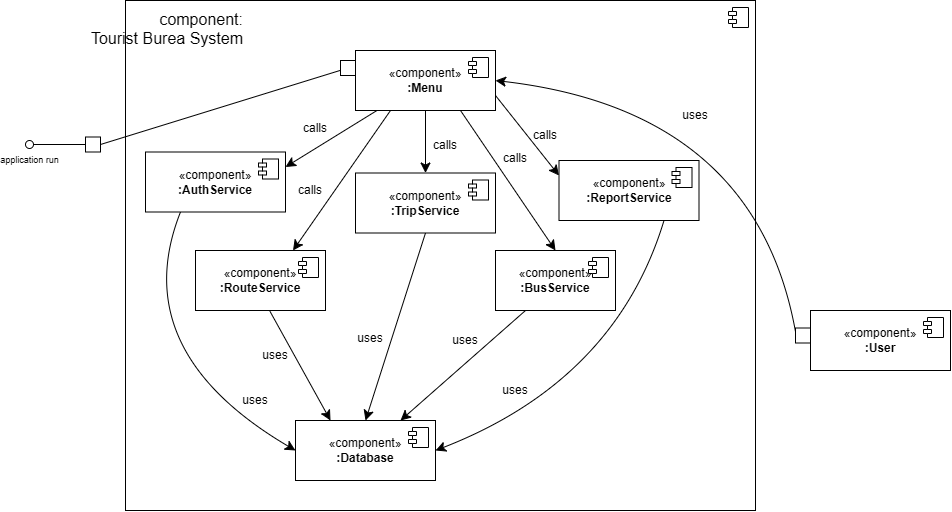

The diagram above was exported from draw.io. Its source (the exported page's mxGraphModel, read from the mxfile embedded in the PNG):
<mxGraphModel dx="1911" dy="2149" grid="1" gridSize="10" guides="1" tooltips="1" connect="1" arrows="1" fold="1" page="1" pageScale="1" pageWidth="827" pageHeight="1169" math="0" shadow="0">
  <root>
    <mxCell id="0" />
    <mxCell id="1" parent="0" />
    <mxCell id="vBbSvMw3bnuveUtYccs3-1" parent="1" style="html=1;dropTarget=0;whiteSpace=wrap;fontSize=16;labelPosition=left;verticalLabelPosition=top;align=right;verticalAlign=bottom;spacingLeft=0;spacingRight=-120;spacingTop=0;spacingBottom=-50;" value="component:&lt;div&gt;Tourist Burea System&lt;/div&gt;" vertex="1">
      <mxGeometry height="510" width="630" x="200" y="-110" as="geometry" />
    </mxCell>
    <mxCell id="vBbSvMw3bnuveUtYccs3-2" parent="vBbSvMw3bnuveUtYccs3-1" style="shape=module;jettyWidth=8;jettyHeight=4;fontSize=16;" value="" vertex="1">
      <mxGeometry height="20" relative="1" width="20" x="1" as="geometry">
        <mxPoint x="-27" y="7" as="offset" />
      </mxGeometry>
    </mxCell>
    <mxCell id="vBbSvMw3bnuveUtYccs3-3" parent="1" style="html=1;dropTarget=0;whiteSpace=wrap;fontSize=12;" value="«component»&lt;br style=&quot;font-size: 12px;&quot;&gt;&lt;b style=&quot;font-size: 12px;&quot;&gt;:User&lt;/b&gt;" vertex="1">
      <mxGeometry height="60" width="140" x="885" y="200" as="geometry" />
    </mxCell>
    <mxCell id="vBbSvMw3bnuveUtYccs3-4" parent="vBbSvMw3bnuveUtYccs3-3" style="shape=module;jettyWidth=8;jettyHeight=4;fontSize=16;" value="" vertex="1">
      <mxGeometry height="20" relative="1" width="20" x="1" as="geometry">
        <mxPoint x="-27" y="7" as="offset" />
      </mxGeometry>
    </mxCell>
    <mxCell id="vBbSvMw3bnuveUtYccs3-5" parent="1" style="html=1;rounded=0;" value="" vertex="1">
      <mxGeometry height="15" width="15" x="870" y="217.5" as="geometry" />
    </mxCell>
    <mxCell id="vBbSvMw3bnuveUtYccs3-7" parent="1" style="html=1;rounded=0;" value="" vertex="1">
      <mxGeometry height="15" width="15" x="415" y="-50" as="geometry" />
    </mxCell>
    <mxCell id="vBbSvMw3bnuveUtYccs3-8" edge="1" parent="1" source="vBbSvMw3bnuveUtYccs3-7" style="endArrow=none;html=1;rounded=0;align=center;verticalAlign=top;endFill=0;labelBackgroundColor=none;endSize=2;entryX=1;entryY=0.5;entryDx=0;entryDy=0;" target="vBbSvMw3bnuveUtYccs3-9" value="">
      <mxGeometry relative="1" as="geometry">
        <mxPoint x="158" y="160" as="targetPoint" />
      </mxGeometry>
    </mxCell>
    <mxCell id="vBbSvMw3bnuveUtYccs3-9" parent="1" style="html=1;rounded=0;" value="" vertex="1">
      <mxGeometry height="15" width="15" x="160" y="26.5" as="geometry" />
    </mxCell>
    <mxCell id="vBbSvMw3bnuveUtYccs3-10" edge="1" parent="1" source="vBbSvMw3bnuveUtYccs3-9" style="endArrow=none;html=1;rounded=0;align=center;verticalAlign=top;endFill=0;labelBackgroundColor=none;endSize=2;" target="vBbSvMw3bnuveUtYccs3-11" value="">
      <mxGeometry relative="1" as="geometry" />
    </mxCell>
    <mxCell id="vBbSvMw3bnuveUtYccs3-11" parent="1" style="ellipse;html=1;fontSize=9;align=center;fillColor=none;points=[];aspect=fixed;resizable=0;verticalAlign=top;labelPosition=center;verticalLabelPosition=bottom;flipH=1;strokeColor=#000000;" value="application run" vertex="1">
      <mxGeometry height="8" width="8" x="100" y="30" as="geometry" />
    </mxCell>
    <mxCell id="vBbSvMw3bnuveUtYccs3-12" parent="1" style="html=1;dropTarget=0;whiteSpace=wrap;fontSize=12;" value="«component»&lt;br style=&quot;font-size: 12px;&quot;&gt;&lt;b style=&quot;font-size: 12px;&quot;&gt;:BusService&lt;/b&gt;" vertex="1">
      <mxGeometry height="60" width="120" x="570" y="140" as="geometry" />
    </mxCell>
    <mxCell id="vBbSvMw3bnuveUtYccs3-13" parent="vBbSvMw3bnuveUtYccs3-12" style="shape=module;jettyWidth=8;jettyHeight=4;fontSize=16;" value="" vertex="1">
      <mxGeometry height="20" relative="1" width="20" x="1" as="geometry">
        <mxPoint x="-27" y="7" as="offset" />
      </mxGeometry>
    </mxCell>
    <mxCell id="vBbSvMw3bnuveUtYccs3-14" parent="1" style="html=1;dropTarget=0;whiteSpace=wrap;fontSize=12;" value="«component»&lt;br style=&quot;font-size: 12px;&quot;&gt;&lt;b style=&quot;font-size: 12px;&quot;&gt;:RouteService&lt;/b&gt;" vertex="1">
      <mxGeometry height="60" width="130" x="270" y="140" as="geometry" />
    </mxCell>
    <mxCell id="vBbSvMw3bnuveUtYccs3-15" parent="vBbSvMw3bnuveUtYccs3-14" style="shape=module;jettyWidth=8;jettyHeight=4;fontSize=16;" value="" vertex="1">
      <mxGeometry height="20" relative="1" width="20" x="1" as="geometry">
        <mxPoint x="-27" y="7" as="offset" />
      </mxGeometry>
    </mxCell>
    <mxCell id="vBbSvMw3bnuveUtYccs3-16" parent="1" style="html=1;dropTarget=0;whiteSpace=wrap;fontSize=12;" value="«component»&lt;br style=&quot;font-size: 12px;&quot;&gt;&lt;b style=&quot;font-size: 12px;&quot;&gt;:TripService&lt;/b&gt;" vertex="1">
      <mxGeometry height="60" width="140" x="430" y="62.5" as="geometry" />
    </mxCell>
    <mxCell id="vBbSvMw3bnuveUtYccs3-17" parent="vBbSvMw3bnuveUtYccs3-16" style="shape=module;jettyWidth=8;jettyHeight=4;fontSize=16;" value="" vertex="1">
      <mxGeometry height="20" relative="1" width="20" x="1" as="geometry">
        <mxPoint x="-27" y="7" as="offset" />
      </mxGeometry>
    </mxCell>
    <mxCell id="vBbSvMw3bnuveUtYccs3-18" parent="1" style="ellipse;whiteSpace=wrap;html=1;align=center;aspect=fixed;fillColor=none;strokeColor=none;resizable=0;perimeter=centerPerimeter;rotatable=0;allowArrows=0;points=[];outlineConnect=1;fontSize=16;" value="" vertex="1">
      <mxGeometry height="10" width="10" x="480" y="250" as="geometry" />
    </mxCell>
    <mxCell id="vBbSvMw3bnuveUtYccs3-19" parent="1" style="ellipse;whiteSpace=wrap;html=1;align=center;aspect=fixed;fillColor=none;strokeColor=none;resizable=0;perimeter=centerPerimeter;rotatable=0;allowArrows=0;points=[];outlineConnect=1;fontSize=16;" value="" vertex="1">
      <mxGeometry height="10" width="10" x="480" y="250" as="geometry" />
    </mxCell>
    <mxCell id="vBbSvMw3bnuveUtYccs3-22" parent="1" style="html=1;dropTarget=0;whiteSpace=wrap;fontSize=12;" value="«component»&lt;br style=&quot;font-size: 12px;&quot;&gt;&lt;b style=&quot;font-size: 12px;&quot;&gt;:AuthService&lt;/b&gt;" vertex="1">
      <mxGeometry height="60" width="140" x="220" y="41.5" as="geometry" />
    </mxCell>
    <mxCell id="vBbSvMw3bnuveUtYccs3-23" parent="vBbSvMw3bnuveUtYccs3-22" style="shape=module;jettyWidth=8;jettyHeight=4;fontSize=16;" value="" vertex="1">
      <mxGeometry height="20" relative="1" width="20" x="1" as="geometry">
        <mxPoint x="-27" y="7" as="offset" />
      </mxGeometry>
    </mxCell>
    <mxCell id="vBbSvMw3bnuveUtYccs3-24" parent="1" style="html=1;dropTarget=0;whiteSpace=wrap;fontSize=12;" value="«component»&lt;br style=&quot;font-size: 12px;&quot;&gt;&lt;b style=&quot;font-size: 12px;&quot;&gt;:Menu&lt;/b&gt;" vertex="1">
      <mxGeometry height="60" width="140" x="430" y="-60" as="geometry" />
    </mxCell>
    <mxCell id="vBbSvMw3bnuveUtYccs3-25" parent="vBbSvMw3bnuveUtYccs3-24" style="shape=module;jettyWidth=8;jettyHeight=4;fontSize=16;" value="" vertex="1">
      <mxGeometry height="20" relative="1" width="20" x="1" as="geometry">
        <mxPoint x="-27" y="7" as="offset" />
      </mxGeometry>
    </mxCell>
    <mxCell id="vBbSvMw3bnuveUtYccs3-26" parent="1" style="html=1;dropTarget=0;whiteSpace=wrap;fontSize=12;" value="«component»&lt;br style=&quot;font-size: 12px;&quot;&gt;&lt;b style=&quot;font-size: 12px;&quot;&gt;:ReportService&lt;/b&gt;&lt;span style=&quot;color: rgba(0, 0, 0, 0); font-family: monospace; font-size: 0px; text-align: start; text-wrap-mode: nowrap;&quot;&gt;%3CmxGraphModel%3E%3Croot%3E%3CmxCell%20id%3D%220%22%2F%3E%3CmxCell%20id%3D%221%22%20parent%3D%220%22%2F%3E%3CmxCell%20id%3D%222%22%20parent%3D%221%22%20style%3D%22html%3D1%3BdropTarget%3D0%3BwhiteSpace%3Dwrap%3BfontSize%3D12%3B%22%20value%3D%22%C2%ABcomponent%C2%BB%26lt%3Bbr%20style%3D%26quot%3Bfont-size%3A%2012px%3B%26quot%3B%26gt%3B%26lt%3Bb%20style%3D%26quot%3Bfont-size%3A%2012px%3B%26quot%3B%26gt%3B%3ACrew%20Management%26lt%3B%2Fb%26gt%3B%22%20vertex%3D%221%22%3E%3CmxGeometry%20height%3D%2260%22%20width%3D%22140%22%20x%3D%22410%22%20y%3D%22270%22%20as%3D%22geometry%22%2F%3E%3C%2FmxCell%3E%3CmxCell%20id%3D%223%22%20parent%3D%222%22%20style%3D%22shape%3Dmodule%3BjettyWidth%3D8%3BjettyHeight%3D4%3BfontSize%3D16%3B%22%20value%3D%22%22%20vertex%3D%221%22%3E%3CmxGeometry%20height%3D%2220%22%20relative%3D%221%22%20width%3D%2220%22%20x%3D%221%22%20as%3D%22geometry%22%3E%3CmxPoint%20x%3D%22-27%22%20y%3D%227%22%20as%3D%22offset%22%2F%3E%3C%2FmxGeometry%3E%3C%2FmxCell%3E%3C%2Froot%3E%3C%2FmxGraphModel%3E&lt;/span&gt;" vertex="1">
      <mxGeometry height="60" width="140" x="633.5" y="50" as="geometry" />
    </mxCell>
    <mxCell id="vBbSvMw3bnuveUtYccs3-27" parent="vBbSvMw3bnuveUtYccs3-26" style="shape=module;jettyWidth=8;jettyHeight=4;fontSize=16;" value="" vertex="1">
      <mxGeometry height="20" relative="1" width="20" x="1" as="geometry">
        <mxPoint x="-27" y="7" as="offset" />
      </mxGeometry>
    </mxCell>
    <mxCell id="vBbSvMw3bnuveUtYccs3-30" parent="1" style="html=1;dropTarget=0;whiteSpace=wrap;fontSize=12;" value="«component»&lt;br style=&quot;font-size: 12px;&quot;&gt;&lt;div style=&quot;text-align: center;&quot;&gt;&lt;span style=&quot;text-align: start; background-color: transparent;&quot;&gt;&lt;b&gt;:Database&lt;/b&gt;&lt;/span&gt;&lt;span style=&quot;color: light-dark(rgba(0, 0, 0, 0), rgba(237, 237, 237, 0)); font-family: monospace; font-size: 0px; text-align: start; text-wrap-mode: nowrap; background-color: transparent;&quot;&gt;%3CmxGraphModel%3E%3Croot%3E%3CmxCell%20id%3D%220%22%2F%3E%3CmxCell%20id%3D%221%22%20parent%3D%220%22%2F%3E%3CmxCell%20id%3D%222%22%20parent%3D%221%22%20style%3D%22html%3D1%3BdropTarget%3D0%3BwhiteSpace%3Dwrap%3BfontSize%3D12%3B%22%20value%3D%22%C2%ABcomponent%C2%BB%26lt%3Bbr%20style%3D%26quot%3Bfont-size%3A%2012px%3B%26quot%3B%26gt%3B%26lt%3Bb%20style%3D%26quot%3Bfont-size%3A%2012px%3B%26quot%3B%26gt%3B%3ACrew%20Management%26lt%3B%2Fb%26gt%3B%22%20vertex%3D%221%22%3E%3CmxGeometry%20height%3D%2260%22%20width%3D%22140%22%20x%3D%22410%22%20y%3D%22270%22%20as%3D%22geometry%22%2F%3E%3C%2FmxCell%3E%3CmxCell%20id%3D%223%22%20parent%3D%222%22%20style%3D%22shape%3Dmodule%3BjettyWidth%3D8%3BjettyHeight%3D4%3BfontSize%3D16%3B%22%20value%3D%22%22%20vertex%3D%221%22%3E%3CmxGeometry%20height%3D%2220%22%20relative%3D%221%22%20width%3D%2220%22%20x%3D%221%22%20as%3D%22geometry%22%3E%3CmxPoint%20x%3D%22-27%22%20y%3D%227%22%20as%3D%22offset%22%2F%3E%3C%2FmxGeometry%3E%3C%2FmxCell%3E%3C%2Froot%3E%3C%2FmxGraphModel%3E&lt;/span&gt;&lt;/div&gt;" vertex="1">
      <mxGeometry height="60" width="140" x="370" y="310" as="geometry" />
    </mxCell>
    <mxCell id="vBbSvMw3bnuveUtYccs3-31" parent="vBbSvMw3bnuveUtYccs3-30" style="shape=module;jettyWidth=8;jettyHeight=4;fontSize=16;" value="" vertex="1">
      <mxGeometry height="20" relative="1" width="20" x="1" as="geometry">
        <mxPoint x="-27" y="7" as="offset" />
      </mxGeometry>
    </mxCell>
    <mxCell id="vBbSvMw3bnuveUtYccs3-32" edge="1" parent="1" source="vBbSvMw3bnuveUtYccs3-26" style="edgeStyle=orthogonalEdgeStyle;rounded=0;orthogonalLoop=1;jettySize=auto;html=1;exitX=0.5;exitY=1;exitDx=0;exitDy=0;" target="vBbSvMw3bnuveUtYccs3-26">
      <mxGeometry relative="1" as="geometry" />
    </mxCell>
    <mxCell id="vBbSvMw3bnuveUtYccs3-33" edge="1" parent="1" source="vBbSvMw3bnuveUtYccs3-26" style="edgeStyle=orthogonalEdgeStyle;rounded=0;orthogonalLoop=1;jettySize=auto;html=1;exitX=0.5;exitY=1;exitDx=0;exitDy=0;" target="vBbSvMw3bnuveUtYccs3-26">
      <mxGeometry relative="1" as="geometry" />
    </mxCell>
    <mxCell id="vBbSvMw3bnuveUtYccs3-55" edge="1" parent="1" source="vBbSvMw3bnuveUtYccs3-5" style="edgeStyle=none;curved=1;rounded=0;orthogonalLoop=1;jettySize=auto;html=1;fontSize=12;startSize=8;endSize=8;exitX=0;exitY=0.25;exitDx=0;exitDy=0;entryX=1;entryY=0.5;entryDx=0;entryDy=0;" target="vBbSvMw3bnuveUtYccs3-24" value="">
      <mxGeometry relative="1" as="geometry">
        <Array as="points">
          <mxPoint x="830" />
        </Array>
        <mxPoint x="640" y="7.499999999999773" as="targetPoint" />
      </mxGeometry>
    </mxCell>
    <mxCell id="vBbSvMw3bnuveUtYccs3-34" parent="1" style="text;html=1;whiteSpace=wrap;strokeColor=none;fillColor=none;align=center;verticalAlign=middle;rounded=0;" value="uses" vertex="1">
      <mxGeometry height="30" width="60" x="740" y="-10" as="geometry" />
    </mxCell>
    <mxCell id="vBbSvMw3bnuveUtYccs3-36" parent="1" style="text;html=1;whiteSpace=wrap;strokeColor=none;fillColor=none;align=center;verticalAlign=middle;rounded=0;" value="calls" vertex="1">
      <mxGeometry height="30" width="60" x="360" y="2.5" as="geometry" />
    </mxCell>
    <mxCell id="vBbSvMw3bnuveUtYccs3-38" parent="1" style="text;html=1;whiteSpace=wrap;strokeColor=none;fillColor=none;align=center;verticalAlign=middle;rounded=0;" value="calls" vertex="1">
      <mxGeometry height="30" width="60" x="490" y="20" as="geometry" />
    </mxCell>
    <mxCell id="vBbSvMw3bnuveUtYccs3-42" parent="1" style="text;html=1;whiteSpace=wrap;strokeColor=none;fillColor=none;align=center;verticalAlign=middle;rounded=0;" value="calls" vertex="1">
      <mxGeometry height="30" width="50" x="360" y="65" as="geometry" />
    </mxCell>
    <mxCell id="vBbSvMw3bnuveUtYccs3-54" parent="1" style="text;html=1;whiteSpace=wrap;strokeColor=none;fillColor=none;align=center;verticalAlign=middle;rounded=0;" value="uses" vertex="1">
      <mxGeometry height="20" width="60" x="300" y="280" as="geometry" />
    </mxCell>
    <mxCell id="vBbSvMw3bnuveUtYccs3-56" edge="1" parent="1" source="vBbSvMw3bnuveUtYccs3-24" style="endArrow=classic;html=1;rounded=0;fontSize=12;startSize=8;endSize=8;curved=1;entryX=1;entryY=0.25;entryDx=0;entryDy=0;fontStyle=1" target="vBbSvMw3bnuveUtYccs3-22" value="">
      <mxGeometry height="50" relative="1" width="50" as="geometry">
        <mxPoint x="400" y="70" as="sourcePoint" />
        <mxPoint x="450" y="20" as="targetPoint" />
      </mxGeometry>
    </mxCell>
    <mxCell id="vBbSvMw3bnuveUtYccs3-57" edge="1" parent="1" source="vBbSvMw3bnuveUtYccs3-24" style="endArrow=classic;html=1;rounded=0;fontSize=12;startSize=8;endSize=8;curved=1;entryX=0.5;entryY=0;entryDx=0;entryDy=0;fontStyle=1;exitX=0.5;exitY=1;exitDx=0;exitDy=0;" target="vBbSvMw3bnuveUtYccs3-16" value="">
      <mxGeometry height="50" relative="1" width="50" as="geometry">
        <mxPoint x="615" y="20" as="sourcePoint" />
        <mxPoint x="540" y="85" as="targetPoint" />
      </mxGeometry>
    </mxCell>
    <mxCell id="vBbSvMw3bnuveUtYccs3-58" edge="1" parent="1" source="vBbSvMw3bnuveUtYccs3-24" style="endArrow=classic;html=1;rounded=0;fontSize=12;startSize=8;endSize=8;curved=1;entryX=0.5;entryY=0;entryDx=0;entryDy=0;fontStyle=1;exitX=0.75;exitY=1;exitDx=0;exitDy=0;" target="vBbSvMw3bnuveUtYccs3-12" value="">
      <mxGeometry height="50" relative="1" width="50" as="geometry">
        <mxPoint x="500" y="40" as="sourcePoint" />
        <mxPoint x="510" y="90" as="targetPoint" />
      </mxGeometry>
    </mxCell>
    <mxCell id="vBbSvMw3bnuveUtYccs3-59" parent="1" style="text;html=1;whiteSpace=wrap;strokeColor=none;fillColor=none;align=center;verticalAlign=middle;rounded=0;" value="calls" vertex="1">
      <mxGeometry height="30" width="60" x="560" y="32.5" as="geometry" />
    </mxCell>
    <mxCell id="vBbSvMw3bnuveUtYccs3-60" parent="1" style="text;html=1;whiteSpace=wrap;strokeColor=none;fillColor=none;align=center;verticalAlign=middle;rounded=0;" value="calls" vertex="1">
      <mxGeometry height="30" width="60" x="590" y="10" as="geometry" />
    </mxCell>
    <mxCell id="vBbSvMw3bnuveUtYccs3-61" edge="1" parent="1" source="vBbSvMw3bnuveUtYccs3-24" style="endArrow=classic;html=1;rounded=0;fontSize=12;startSize=8;endSize=8;curved=1;entryX=0;entryY=0.25;entryDx=0;entryDy=0;fontStyle=1;exitX=1;exitY=0.75;exitDx=0;exitDy=0;" target="vBbSvMw3bnuveUtYccs3-26" value="">
      <mxGeometry height="50" relative="1" width="50" as="geometry">
        <mxPoint x="600" y="110" as="sourcePoint" />
        <mxPoint x="695" y="250" as="targetPoint" />
      </mxGeometry>
    </mxCell>
    <mxCell id="vBbSvMw3bnuveUtYccs3-63" edge="1" parent="1" source="vBbSvMw3bnuveUtYccs3-22" style="endArrow=classic;html=1;rounded=0;fontSize=12;startSize=8;endSize=8;curved=1;entryX=0;entryY=0.5;entryDx=0;entryDy=0;fontStyle=1;exitX=0.25;exitY=1;exitDx=0;exitDy=0;" target="vBbSvMw3bnuveUtYccs3-30" value="">
      <mxGeometry height="50" relative="1" width="50" as="geometry">
        <Array as="points">
          <mxPoint x="200" y="240" />
        </Array>
        <mxPoint x="475" y="50" as="sourcePoint" />
        <mxPoint x="400" y="115" as="targetPoint" />
      </mxGeometry>
    </mxCell>
    <mxCell id="vBbSvMw3bnuveUtYccs3-64" edge="1" parent="1" source="vBbSvMw3bnuveUtYccs3-42" style="edgeStyle=none;curved=1;rounded=0;orthogonalLoop=1;jettySize=auto;html=1;entryX=0.25;entryY=0;entryDx=0;entryDy=0;fontSize=12;startSize=8;endSize=8;" target="vBbSvMw3bnuveUtYccs3-42">
      <mxGeometry relative="1" as="geometry" />
    </mxCell>
    <mxCell id="vBbSvMw3bnuveUtYccs3-65" edge="1" parent="1" source="vBbSvMw3bnuveUtYccs3-24" style="endArrow=classic;html=1;rounded=0;fontSize=12;startSize=8;endSize=8;curved=1;entryX=0.75;entryY=0;entryDx=0;entryDy=0;fontStyle=1;exitX=0.25;exitY=1;exitDx=0;exitDy=0;" target="vBbSvMw3bnuveUtYccs3-14" value="">
      <mxGeometry height="50" relative="1" width="50" as="geometry">
        <mxPoint x="500" y="50" as="sourcePoint" />
        <mxPoint x="490" y="113" as="targetPoint" />
      </mxGeometry>
    </mxCell>
    <mxCell id="vBbSvMw3bnuveUtYccs3-66" edge="1" parent="1" source="vBbSvMw3bnuveUtYccs3-16" style="endArrow=classic;html=1;rounded=0;fontSize=12;startSize=8;endSize=8;curved=1;entryX=0.5;entryY=0;entryDx=0;entryDy=0;fontStyle=1;exitX=0.5;exitY=1;exitDx=0;exitDy=0;" target="vBbSvMw3bnuveUtYccs3-30" value="">
      <mxGeometry height="50" relative="1" width="50" as="geometry">
        <mxPoint x="470" y="120" as="sourcePoint" />
        <mxPoint x="410" y="210" as="targetPoint" />
      </mxGeometry>
    </mxCell>
    <mxCell id="vBbSvMw3bnuveUtYccs3-67" parent="1" style="text;html=1;whiteSpace=wrap;strokeColor=none;fillColor=none;align=center;verticalAlign=middle;rounded=0;" value="uses" vertex="1">
      <mxGeometry height="20" width="60" x="415" y="217.5" as="geometry" />
    </mxCell>
    <mxCell id="vBbSvMw3bnuveUtYccs3-69" edge="1" parent="1" source="vBbSvMw3bnuveUtYccs3-12" style="endArrow=classic;html=1;rounded=0;fontSize=12;startSize=8;endSize=8;curved=1;entryX=0.75;entryY=0;entryDx=0;entryDy=0;fontStyle=1;exitX=0.25;exitY=1;exitDx=0;exitDy=0;" target="vBbSvMw3bnuveUtYccs3-30" value="">
      <mxGeometry height="50" relative="1" width="50" as="geometry">
        <mxPoint x="530" y="190" as="sourcePoint" />
        <mxPoint x="470" y="377" as="targetPoint" />
      </mxGeometry>
    </mxCell>
    <mxCell id="vBbSvMw3bnuveUtYccs3-71" parent="1" style="text;html=1;whiteSpace=wrap;strokeColor=none;fillColor=none;align=center;verticalAlign=middle;rounded=0;" value="uses" vertex="1">
      <mxGeometry height="20" width="60" x="510" y="220" as="geometry" />
    </mxCell>
    <mxCell id="vBbSvMw3bnuveUtYccs3-72" parent="1" style="text;html=1;whiteSpace=wrap;strokeColor=none;fillColor=none;align=center;verticalAlign=middle;rounded=0;" value="uses" vertex="1">
      <mxGeometry height="20" width="60" x="320" y="235" as="geometry" />
    </mxCell>
    <mxCell id="vBbSvMw3bnuveUtYccs3-73" edge="1" parent="1" source="vBbSvMw3bnuveUtYccs3-14" style="endArrow=classic;html=1;rounded=0;fontSize=12;startSize=8;endSize=8;curved=1;entryX=0.25;entryY=0;entryDx=0;entryDy=0;fontStyle=1;exitX=0.573;exitY=1.014;exitDx=0;exitDy=0;exitPerimeter=0;" target="vBbSvMw3bnuveUtYccs3-30" value="">
      <mxGeometry height="50" relative="1" width="50" as="geometry">
        <mxPoint x="530" y="210" as="sourcePoint" />
        <mxPoint x="470" y="397" as="targetPoint" />
      </mxGeometry>
    </mxCell>
    <mxCell id="vBbSvMw3bnuveUtYccs3-74" edge="1" parent="1" source="vBbSvMw3bnuveUtYccs3-26" style="endArrow=classic;html=1;rounded=0;fontSize=12;startSize=8;endSize=8;curved=1;entryX=1;entryY=0.5;entryDx=0;entryDy=0;fontStyle=1;exitX=0.75;exitY=1;exitDx=0;exitDy=0;" target="vBbSvMw3bnuveUtYccs3-30" value="">
      <mxGeometry height="50" relative="1" width="50" as="geometry">
        <Array as="points">
          <mxPoint x="690" y="270" />
        </Array>
        <mxPoint x="645" y="270" as="sourcePoint" />
        <mxPoint x="520" y="380" as="targetPoint" />
      </mxGeometry>
    </mxCell>
    <mxCell id="vBbSvMw3bnuveUtYccs3-75" parent="1" style="text;html=1;whiteSpace=wrap;strokeColor=none;fillColor=none;align=center;verticalAlign=middle;rounded=0;" value="uses" vertex="1">
      <mxGeometry height="20" width="60" x="560" y="270" as="geometry" />
    </mxCell>
  </root>
</mxGraphModel>